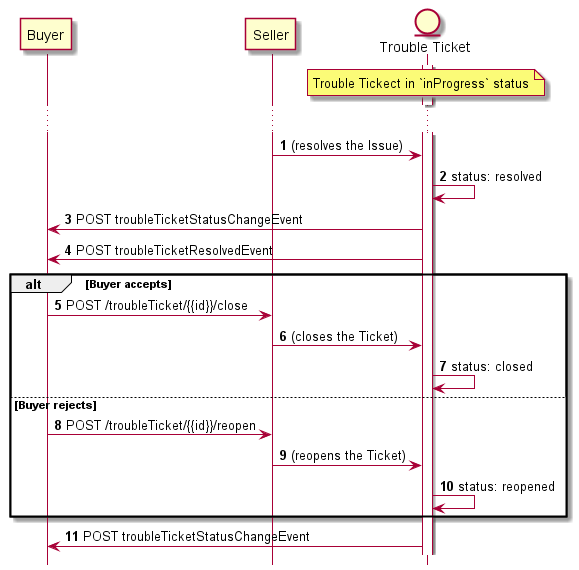

The diagram above was rendered by PlantUML. Its source (embedded in the PNG):
@startuml

hide footbox

participant Buyer
participant Seller


entity "Trouble Ticket" as TT
activate TT

autonumber

note over TT: Trouble Tickect in `inProgress` status

...

Seller -> TT: (resolves the Issue)
TT -> TT: status: resolved

TT -> Buyer: POST troubleTicketStatusChangeEvent
TT -> Buyer: POST troubleTicketResolvedEvent

alt Buyer accepts
  Buyer -> Seller : POST /troubleTicket/{{id}}/close
  Seller -> TT: (closes the Ticket)
  TT -> TT: status: closed
else Buyer rejects
  Buyer -> Seller : POST /troubleTicket/{{id}}/reopen
  Seller -> TT: (reopens the Ticket)
  TT -> TT: status: reopened
end

TT -> Buyer: POST troubleTicketStatusChangeEvent



@enduml